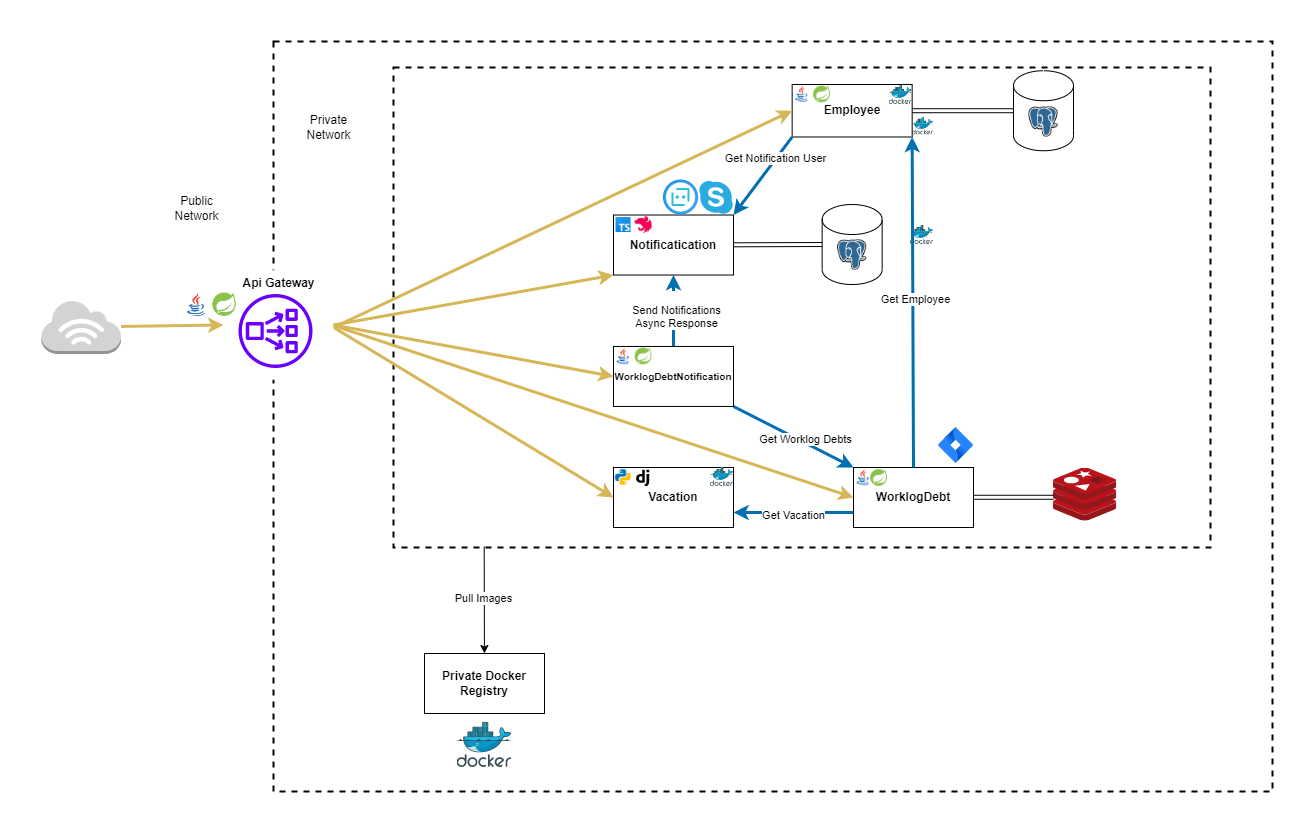

The diagram above was exported from draw.io. Its source (the exported page's mxGraphModel, read from the mxfile embedded in the PNG):
<mxGraphModel dx="3154" dy="784" grid="1" gridSize="10" guides="1" tooltips="1" connect="1" arrows="1" fold="1" page="1" pageScale="1" pageWidth="1654" pageHeight="1169" math="0" shadow="0">
  <root>
    <mxCell id="0" />
    <mxCell id="1" parent="0" />
    <mxCell id="z0x8acqBzdwWFALFTKWF-64" value="" style="rounded=0;whiteSpace=wrap;html=1;fontStyle=1;fillColor=none;strokeWidth=2;dashed=1;" vertex="1" parent="1">
      <mxGeometry x="-260" y="14" width="999" height="750" as="geometry" />
    </mxCell>
    <mxCell id="z0x8acqBzdwWFALFTKWF-65" value="" style="rounded=0;whiteSpace=wrap;html=1;fontStyle=1;fillColor=none;strokeWidth=2;dashed=1;" vertex="1" parent="1">
      <mxGeometry x="-140" y="40" width="817" height="480" as="geometry" />
    </mxCell>
    <mxCell id="z0x8acqBzdwWFALFTKWF-66" style="edgeStyle=none;shape=link;html=1;entryX=0;entryY=0.5;entryDx=0;entryDy=0;entryPerimeter=0;startArrow=none;startFill=0;endArrow=none;endFill=0;strokeWidth=1;" edge="1" parent="1" source="z0x8acqBzdwWFALFTKWF-113" target="z0x8acqBzdwWFALFTKWF-79">
      <mxGeometry relative="1" as="geometry">
        <mxPoint x="488" y="389" as="sourcePoint" />
      </mxGeometry>
    </mxCell>
    <mxCell id="z0x8acqBzdwWFALFTKWF-71" style="edgeStyle=none;html=1;exitX=1;exitY=0.5;exitDx=0;exitDy=0;entryX=0;entryY=0.5;entryDx=0;entryDy=0;entryPerimeter=0;startArrow=none;startFill=0;endArrow=none;endFill=0;strokeWidth=1;shape=link;" edge="1" parent="1" source="z0x8acqBzdwWFALFTKWF-139" target="z0x8acqBzdwWFALFTKWF-77">
      <mxGeometry relative="1" as="geometry" />
    </mxCell>
    <mxCell id="z0x8acqBzdwWFALFTKWF-72" value="&lt;b&gt;Vacation&lt;/b&gt;" style="rounded=0;whiteSpace=wrap;html=1;" vertex="1" parent="1">
      <mxGeometry x="80" y="440" width="120" height="60" as="geometry" />
    </mxCell>
    <mxCell id="z0x8acqBzdwWFALFTKWF-73" style="edgeStyle=none;html=1;exitX=0.5;exitY=0;exitDx=0;exitDy=0;entryX=0.5;entryY=1;entryDx=0;entryDy=0;fillColor=#1ba1e2;strokeColor=#006EAF;strokeWidth=3;" edge="1" parent="1" source="z0x8acqBzdwWFALFTKWF-76" target="z0x8acqBzdwWFALFTKWF-113">
      <mxGeometry relative="1" as="geometry">
        <mxPoint x="311" y="297.5" as="targetPoint" />
      </mxGeometry>
    </mxCell>
    <mxCell id="z0x8acqBzdwWFALFTKWF-74" value="&lt;br&gt;Send Notifications&lt;br&gt;Async Response" style="edgeLabel;html=1;align=center;verticalAlign=middle;resizable=0;points=[];" vertex="1" connectable="0" parent="z0x8acqBzdwWFALFTKWF-73">
      <mxGeometry x="0.052" y="-2" relative="1" as="geometry">
        <mxPoint as="offset" />
      </mxGeometry>
    </mxCell>
    <mxCell id="z0x8acqBzdwWFALFTKWF-76" value="&lt;font size=&quot;1&quot; style=&quot;&quot;&gt;&lt;b style=&quot;&quot;&gt;WorklogDebtNotification&lt;/b&gt;&lt;/font&gt;" style="rounded=0;whiteSpace=wrap;html=1;" vertex="1" parent="1">
      <mxGeometry x="80" y="318.96" width="120" height="60" as="geometry" />
    </mxCell>
    <mxCell id="z0x8acqBzdwWFALFTKWF-77" value="" style="shape=cylinder3;whiteSpace=wrap;html=1;boundedLbl=1;backgroundOutline=1;size=15;" vertex="1" parent="1">
      <mxGeometry x="480" y="43.22999999999999" width="60" height="80" as="geometry" />
    </mxCell>
    <mxCell id="z0x8acqBzdwWFALFTKWF-79" value="" style="shape=cylinder3;whiteSpace=wrap;html=1;boundedLbl=1;backgroundOutline=1;size=15;" vertex="1" parent="1">
      <mxGeometry x="288.65999999999997" y="177" width="60" height="80" as="geometry" />
    </mxCell>
    <mxCell id="z0x8acqBzdwWFALFTKWF-80" style="edgeStyle=none;html=1;exitX=1;exitY=0.5;exitDx=0;exitDy=0;entryX=0;entryY=0.5;entryDx=0;entryDy=0;startArrow=none;startFill=0;endArrow=classic;endFill=1;strokeWidth=3;fillColor=#fff2cc;strokeColor=#d6b656;" edge="1" parent="1" source="z0x8acqBzdwWFALFTKWF-99" target="z0x8acqBzdwWFALFTKWF-76">
      <mxGeometry relative="1" as="geometry">
        <mxPoint x="-190" y="290" as="sourcePoint" />
      </mxGeometry>
    </mxCell>
    <mxCell id="z0x8acqBzdwWFALFTKWF-82" style="edgeStyle=none;html=1;exitX=1.003;exitY=0.523;exitDx=0;exitDy=0;entryX=0;entryY=0.5;entryDx=0;entryDy=0;startArrow=none;startFill=0;endArrow=classic;endFill=1;strokeWidth=3;fillColor=#fff2cc;strokeColor=#d6b656;exitPerimeter=0;" edge="1" parent="1" source="z0x8acqBzdwWFALFTKWF-99" target="z0x8acqBzdwWFALFTKWF-72">
      <mxGeometry relative="1" as="geometry">
        <mxPoint x="-190" y="290" as="sourcePoint" />
      </mxGeometry>
    </mxCell>
    <mxCell id="z0x8acqBzdwWFALFTKWF-93" value="" style="shape=image;verticalLabelPosition=bottom;labelBackgroundColor=#ffffff;verticalAlign=top;aspect=fixed;imageAspect=0;image=https://upload.wikimedia.org/wikipedia/commons/thumb/2/29/Postgresql_elephant.svg/1200px-Postgresql_elephant.svg.png;" vertex="1" parent="1">
      <mxGeometry x="495.46000000000004" y="79.47999999999999" width="29.07" height="30" as="geometry" />
    </mxCell>
    <mxCell id="z0x8acqBzdwWFALFTKWF-94" value="" style="shape=image;verticalLabelPosition=bottom;labelBackgroundColor=#ffffff;verticalAlign=top;aspect=fixed;imageAspect=0;image=https://upload.wikimedia.org/wikipedia/commons/thumb/2/29/Postgresql_elephant.svg/1200px-Postgresql_elephant.svg.png;" vertex="1" parent="1">
      <mxGeometry x="304.12" y="212.5" width="29.07" height="30" as="geometry" />
    </mxCell>
    <mxCell id="z0x8acqBzdwWFALFTKWF-97" style="edgeStyle=none;html=1;entryX=0;entryY=0.5;entryDx=0;entryDy=0;startArrow=none;startFill=0;endArrow=classic;endFill=1;strokeWidth=3;fillColor=#fff2cc;strokeColor=#d6b656;" edge="1" parent="1" source="z0x8acqBzdwWFALFTKWF-98" target="z0x8acqBzdwWFALFTKWF-99">
      <mxGeometry relative="1" as="geometry">
        <mxPoint x="-310" y="290" as="targetPoint" />
      </mxGeometry>
    </mxCell>
    <mxCell id="z0x8acqBzdwWFALFTKWF-98" value="" style="outlineConnect=0;dashed=0;verticalLabelPosition=bottom;verticalAlign=top;align=center;html=1;shape=mxgraph.aws3.internet_3;fillColor=#D2D3D3;gradientColor=none;strokeColor=#B266FF;strokeWidth=2;" vertex="1" parent="1">
      <mxGeometry x="-492" y="272.5" width="79.5" height="54" as="geometry" />
    </mxCell>
    <mxCell id="z0x8acqBzdwWFALFTKWF-99" value="" style="ellipse;whiteSpace=wrap;html=1;aspect=fixed;strokeWidth=0;strokeColor=none;" vertex="1" parent="1">
      <mxGeometry x="-310" y="242.5" width="110" height="110" as="geometry" />
    </mxCell>
    <mxCell id="z0x8acqBzdwWFALFTKWF-100" value="" style="outlineConnect=0;dashed=0;verticalLabelPosition=bottom;verticalAlign=top;align=center;html=1;fontSize=12;fontStyle=0;aspect=fixed;pointerEvents=1;shape=mxgraph.aws4.network_load_balancer;fillColor=#6a00ff;strokeColor=#3700CC;fontColor=#ffffff;" vertex="1" parent="1">
      <mxGeometry x="-295" y="266.5" width="74" height="74" as="geometry" />
    </mxCell>
    <mxCell id="z0x8acqBzdwWFALFTKWF-101" value="Public &lt;br&gt;Network" style="text;html=1;align=center;verticalAlign=middle;resizable=0;points=[];autosize=1;strokeColor=none;" vertex="1" parent="1">
      <mxGeometry x="-364" y="165" width="54" height="32" as="geometry" />
    </mxCell>
    <mxCell id="z0x8acqBzdwWFALFTKWF-102" value="Private&lt;br&gt;Network" style="text;html=1;align=center;verticalAlign=middle;resizable=0;points=[];autosize=1;strokeColor=none;" vertex="1" parent="1">
      <mxGeometry x="-232" y="84" width="54" height="32" as="geometry" />
    </mxCell>
    <mxCell id="z0x8acqBzdwWFALFTKWF-104" value="" style="aspect=fixed;html=1;points=[];align=center;image;fontSize=12;image=img/lib/mscae/Docker.svg;strokeColor=#000000;strokeWidth=0;fillColor=none;" vertex="1" parent="1">
      <mxGeometry x="416.88" y="440.5" width="23.12" height="18.96" as="geometry" />
    </mxCell>
    <mxCell id="z0x8acqBzdwWFALFTKWF-106" style="edgeStyle=none;html=1;entryX=0.111;entryY=0.998;entryDx=0;entryDy=0;entryPerimeter=0;startArrow=classic;startFill=1;endArrow=none;endFill=0;strokeWidth=1;" edge="1" parent="1" source="z0x8acqBzdwWFALFTKWF-108" target="z0x8acqBzdwWFALFTKWF-65">
      <mxGeometry relative="1" as="geometry" />
    </mxCell>
    <mxCell id="z0x8acqBzdwWFALFTKWF-107" value="Pull Images" style="edgeLabel;html=1;align=center;verticalAlign=middle;resizable=0;points=[];" vertex="1" connectable="0" parent="z0x8acqBzdwWFALFTKWF-106">
      <mxGeometry x="0.2059" relative="1" as="geometry">
        <mxPoint x="-1" y="9" as="offset" />
      </mxGeometry>
    </mxCell>
    <mxCell id="z0x8acqBzdwWFALFTKWF-108" value="&lt;b&gt;Private Docker Registry&lt;/b&gt;" style="rounded=0;whiteSpace=wrap;html=1;" vertex="1" parent="1">
      <mxGeometry x="-109" y="626" width="120" height="60" as="geometry" />
    </mxCell>
    <mxCell id="z0x8acqBzdwWFALFTKWF-109" value="" style="aspect=fixed;html=1;points=[];align=center;image;fontSize=12;image=img/lib/mscae/Docker.svg;strokeColor=#000000;strokeWidth=0;fillColor=none;" vertex="1" parent="1">
      <mxGeometry x="-76.43" y="695" width="54.85" height="44.98" as="geometry" />
    </mxCell>
    <mxCell id="z0x8acqBzdwWFALFTKWF-113" value="&lt;b&gt;Notificatication&lt;/b&gt;" style="rounded=0;whiteSpace=wrap;html=1;" vertex="1" parent="1">
      <mxGeometry x="80" y="187.52" width="120" height="60" as="geometry" />
    </mxCell>
    <mxCell id="z0x8acqBzdwWFALFTKWF-114" value="" style="aspect=fixed;html=1;points=[];align=center;image;fontSize=12;image=img/lib/mscae/Docker.svg;strokeColor=#000000;strokeWidth=0;fillColor=none;" vertex="1" parent="1">
      <mxGeometry x="378.65999999999997" y="89.99999999999999" width="21.34" height="17.5" as="geometry" />
    </mxCell>
    <mxCell id="z0x8acqBzdwWFALFTKWF-120" value="&lt;b&gt;Api Gateway&lt;/b&gt;" style="text;html=1;align=center;verticalAlign=middle;resizable=0;points=[];autosize=1;strokeColor=none;" vertex="1" parent="1">
      <mxGeometry x="-305.5" y="240.5" width="100" height="30" as="geometry" />
    </mxCell>
    <mxCell id="z0x8acqBzdwWFALFTKWF-124" value="" style="image;aspect=fixed;html=1;points=[];align=center;fontSize=12;image=img/lib/azure2/ai_machine_learning/Bot_Services.svg;" vertex="1" parent="1">
      <mxGeometry x="130.00000000000006" y="152.52" width="35" height="35" as="geometry" />
    </mxCell>
    <mxCell id="z0x8acqBzdwWFALFTKWF-126" value="&lt;font style=&quot;font-size: 12px;&quot;&gt;&lt;b&gt;WorklogDebt&lt;/b&gt;&lt;/font&gt;" style="rounded=0;whiteSpace=wrap;html=1;" vertex="1" parent="1">
      <mxGeometry x="320" y="440" width="120" height="60" as="geometry" />
    </mxCell>
    <mxCell id="z0x8acqBzdwWFALFTKWF-127" value="" style="aspect=fixed;html=1;points=[];align=center;image;fontSize=12;image=img/lib/mscae/Docker.svg;strokeColor=#000000;strokeWidth=0;fillColor=none;" vertex="1" parent="1">
      <mxGeometry x="176.88" y="440" width="23.12" height="18.96" as="geometry" />
    </mxCell>
    <mxCell id="z0x8acqBzdwWFALFTKWF-135" style="edgeStyle=none;html=1;entryX=0;entryY=0.5;entryDx=0;entryDy=0;startArrow=none;startFill=0;endArrow=classic;endFill=1;strokeWidth=3;fillColor=#fff2cc;strokeColor=#d6b656;" edge="1" parent="1" target="z0x8acqBzdwWFALFTKWF-126">
      <mxGeometry relative="1" as="geometry">
        <mxPoint x="-200" y="298" as="sourcePoint" />
        <mxPoint x="132" y="440" as="targetPoint" />
      </mxGeometry>
    </mxCell>
    <mxCell id="z0x8acqBzdwWFALFTKWF-139" value="&lt;font style=&quot;font-size: 12px;&quot;&gt;&lt;b&gt;Employee&lt;/b&gt;&lt;/font&gt;" style="rounded=0;whiteSpace=wrap;html=1;" vertex="1" parent="1">
      <mxGeometry x="258.65999999999997" y="56.980000000000004" width="120" height="52.5" as="geometry" />
    </mxCell>
    <mxCell id="z0x8acqBzdwWFALFTKWF-140" value="" style="aspect=fixed;html=1;points=[];align=center;image;fontSize=12;image=img/lib/mscae/Docker.svg;strokeColor=#000000;strokeWidth=0;fillColor=none;" vertex="1" parent="1">
      <mxGeometry x="376.88" y="198.04" width="23.12" height="18.96" as="geometry" />
    </mxCell>
    <mxCell id="z0x8acqBzdwWFALFTKWF-143" style="edgeStyle=none;html=1;fillColor=#1ba1e2;strokeColor=#006EAF;strokeWidth=3;entryX=1;entryY=1;entryDx=0;entryDy=0;exitX=0.5;exitY=0;exitDx=0;exitDy=0;" edge="1" parent="1" source="z0x8acqBzdwWFALFTKWF-126" target="z0x8acqBzdwWFALFTKWF-139">
      <mxGeometry relative="1" as="geometry">
        <mxPoint x="160" y="240" as="targetPoint" />
        <mxPoint x="120" y="327" as="sourcePoint" />
      </mxGeometry>
    </mxCell>
    <mxCell id="z0x8acqBzdwWFALFTKWF-144" value="Get Employee" style="edgeLabel;html=1;align=center;verticalAlign=middle;resizable=0;points=[];" vertex="1" connectable="0" parent="z0x8acqBzdwWFALFTKWF-143">
      <mxGeometry x="0.052" y="-2" relative="1" as="geometry">
        <mxPoint y="6" as="offset" />
      </mxGeometry>
    </mxCell>
    <mxCell id="z0x8acqBzdwWFALFTKWF-145" style="edgeStyle=none;html=1;exitX=0;exitY=0.75;exitDx=0;exitDy=0;fillColor=#1ba1e2;strokeColor=#006EAF;strokeWidth=3;entryX=1;entryY=0.75;entryDx=0;entryDy=0;" edge="1" parent="1" source="z0x8acqBzdwWFALFTKWF-126" target="z0x8acqBzdwWFALFTKWF-72">
      <mxGeometry relative="1" as="geometry">
        <mxPoint x="200" y="402" as="targetPoint" />
        <mxPoint x="200" y="320" as="sourcePoint" />
      </mxGeometry>
    </mxCell>
    <mxCell id="z0x8acqBzdwWFALFTKWF-146" value="Get Vacation" style="edgeLabel;html=1;align=center;verticalAlign=middle;resizable=0;points=[];" vertex="1" connectable="0" parent="z0x8acqBzdwWFALFTKWF-145">
      <mxGeometry x="0.052" y="-2" relative="1" as="geometry">
        <mxPoint x="2" y="4" as="offset" />
      </mxGeometry>
    </mxCell>
    <mxCell id="z0x8acqBzdwWFALFTKWF-147" style="edgeStyle=none;html=1;exitX=1;exitY=1;exitDx=0;exitDy=0;fillColor=#1ba1e2;strokeColor=#006EAF;strokeWidth=3;entryX=0;entryY=0;entryDx=0;entryDy=0;" edge="1" parent="1" source="z0x8acqBzdwWFALFTKWF-76" target="z0x8acqBzdwWFALFTKWF-126">
      <mxGeometry relative="1" as="geometry">
        <mxPoint x="210" y="327" as="targetPoint" />
        <mxPoint x="250" y="180" as="sourcePoint" />
      </mxGeometry>
    </mxCell>
    <mxCell id="z0x8acqBzdwWFALFTKWF-148" value="Get Worklog Debts" style="edgeLabel;html=1;align=center;verticalAlign=middle;resizable=0;points=[];" vertex="1" connectable="0" parent="z0x8acqBzdwWFALFTKWF-147">
      <mxGeometry x="0.052" y="-2" relative="1" as="geometry">
        <mxPoint x="9" y="-2" as="offset" />
      </mxGeometry>
    </mxCell>
    <mxCell id="z0x8acqBzdwWFALFTKWF-150" value="" style="aspect=fixed;html=1;points=[];align=center;image;fontSize=12;image=img/lib/mscae/Docker.svg;strokeColor=#000000;strokeWidth=0;fillColor=none;" vertex="1" parent="1">
      <mxGeometry x="355.54" y="58.01999999999999" width="23.12" height="18.96" as="geometry" />
    </mxCell>
    <mxCell id="z0x8acqBzdwWFALFTKWF-152" style="edgeStyle=none;html=1;entryX=0;entryY=0.5;entryDx=0;entryDy=0;startArrow=none;startFill=0;endArrow=classic;endFill=1;strokeWidth=3;fillColor=#fff2cc;strokeColor=#d6b656;" edge="1" parent="1" target="z0x8acqBzdwWFALFTKWF-139">
      <mxGeometry relative="1" as="geometry">
        <mxPoint x="-200" y="300" as="sourcePoint" />
        <mxPoint x="58" y="472" as="targetPoint" />
      </mxGeometry>
    </mxCell>
    <mxCell id="z0x8acqBzdwWFALFTKWF-154" style="edgeStyle=none;html=1;exitX=0;exitY=1;exitDx=0;exitDy=0;fillColor=#1ba1e2;strokeColor=#006EAF;strokeWidth=3;entryX=1;entryY=0;entryDx=0;entryDy=0;" edge="1" parent="1" source="z0x8acqBzdwWFALFTKWF-139" target="z0x8acqBzdwWFALFTKWF-113">
      <mxGeometry relative="1" as="geometry">
        <mxPoint x="290" y="160" as="targetPoint" />
        <mxPoint x="190" y="170" as="sourcePoint" />
      </mxGeometry>
    </mxCell>
    <mxCell id="z0x8acqBzdwWFALFTKWF-155" value="Get Notification User" style="edgeLabel;html=1;align=center;verticalAlign=middle;resizable=0;points=[];" vertex="1" connectable="0" parent="z0x8acqBzdwWFALFTKWF-154">
      <mxGeometry x="0.052" y="-2" relative="1" as="geometry">
        <mxPoint x="15" y="-19" as="offset" />
      </mxGeometry>
    </mxCell>
    <mxCell id="z0x8acqBzdwWFALFTKWF-157" value="" style="image;image=img/lib/atlassian/Jira_Software_Logo.svg;html=1;" vertex="1" parent="1">
      <mxGeometry x="405" y="400" width="35" height="36" as="geometry" />
    </mxCell>
    <mxCell id="z0x8acqBzdwWFALFTKWF-158" value="" style="dashed=0;outlineConnect=0;html=1;align=center;labelPosition=center;verticalLabelPosition=bottom;verticalAlign=top;shape=mxgraph.weblogos.skype;fillColor=#2AACE2;strokeColor=none" vertex="1" parent="1">
      <mxGeometry x="165" y="152.51999999999998" width="35" height="35" as="geometry" />
    </mxCell>
    <mxCell id="z0x8acqBzdwWFALFTKWF-163" value="" style="shape=image;verticalLabelPosition=bottom;verticalAlign=top;imageAspect=0;aspect=fixed;image=data:image/png,(base64 omitted: 1648 chars)" vertex="1" parent="1">
      <mxGeometry x="80" y="187.52" width="20" height="20" as="geometry" />
    </mxCell>
    <mxCell id="z0x8acqBzdwWFALFTKWF-164" value="" style="shape=image;verticalLabelPosition=bottom;verticalAlign=top;imageAspect=0;aspect=fixed;image=data:image/png,(base64 omitted: 1472 chars)" vertex="1" parent="1">
      <mxGeometry x="100" y="187.52" width="20" height="20" as="geometry" />
    </mxCell>
    <mxCell id="z0x8acqBzdwWFALFTKWF-165" value="" style="shape=image;verticalLabelPosition=bottom;verticalAlign=top;imageAspect=0;aspect=fixed;image=data:image/png,(base64 omitted: 2008 chars)" vertex="1" parent="1">
      <mxGeometry x="320" y="440" width="20" height="20" as="geometry" />
    </mxCell>
    <mxCell id="z0x8acqBzdwWFALFTKWF-166" value="" style="shape=image;verticalLabelPosition=bottom;verticalAlign=top;imageAspect=0;aspect=fixed;image=data:image/png,(base64 omitted: 1844 chars)" vertex="1" parent="1">
      <mxGeometry x="335.54" y="440.5" width="20" height="20" as="geometry" />
    </mxCell>
    <mxCell id="z0x8acqBzdwWFALFTKWF-168" value="" style="shape=image;verticalLabelPosition=bottom;verticalAlign=top;imageAspect=0;aspect=fixed;image=data:image/png,(base64 omitted: 2008 chars)" vertex="1" parent="1">
      <mxGeometry x="258.5" y="56.499999999999964" width="20" height="20" as="geometry" />
    </mxCell>
    <mxCell id="z0x8acqBzdwWFALFTKWF-169" value="" style="shape=image;verticalLabelPosition=bottom;verticalAlign=top;imageAspect=0;aspect=fixed;image=data:image/png,(base64 omitted: 1844 chars)" vertex="1" parent="1">
      <mxGeometry x="278.5" y="56.97999999999996" width="20" height="20" as="geometry" />
    </mxCell>
    <mxCell id="z0x8acqBzdwWFALFTKWF-170" value="" style="shape=image;verticalLabelPosition=bottom;verticalAlign=top;imageAspect=0;aspect=fixed;image=data:image/png,(base64 omitted: 2008 chars)" vertex="1" parent="1">
      <mxGeometry x="80" y="318.96" width="20" height="20" as="geometry" />
    </mxCell>
    <mxCell id="z0x8acqBzdwWFALFTKWF-171" value="" style="shape=image;verticalLabelPosition=bottom;verticalAlign=top;imageAspect=0;aspect=fixed;image=data:image/png,(base64 omitted: 1844 chars)" vertex="1" parent="1">
      <mxGeometry x="100" y="318.96" width="20" height="20" as="geometry" />
    </mxCell>
    <mxCell id="z0x8acqBzdwWFALFTKWF-179" style="edgeStyle=none;html=1;entryX=0;entryY=1;entryDx=0;entryDy=0;startArrow=none;startFill=0;endArrow=classic;endFill=1;strokeWidth=3;fillColor=#fff2cc;strokeColor=#d6b656;exitX=1;exitY=0.5;exitDx=0;exitDy=0;" edge="1" parent="1" source="z0x8acqBzdwWFALFTKWF-99" target="z0x8acqBzdwWFALFTKWF-113">
      <mxGeometry relative="1" as="geometry">
        <mxPoint x="-199" y="261.75" as="sourcePoint" />
        <mxPoint x="281" y="184.75" as="targetPoint" />
      </mxGeometry>
    </mxCell>
    <mxCell id="z0x8acqBzdwWFALFTKWF-182" value="" style="image;sketch=0;aspect=fixed;html=1;points=[];align=center;fontSize=12;image=img/lib/mscae/Cache_Redis_Product.svg;" vertex="1" parent="1">
      <mxGeometry x="519.9999999999999" y="440.5" width="63.24" height="53.12" as="geometry" />
    </mxCell>
    <mxCell id="z0x8acqBzdwWFALFTKWF-183" style="edgeStyle=none;html=1;startArrow=none;startFill=0;endArrow=none;endFill=0;strokeWidth=1;shape=link;" edge="1" parent="1">
      <mxGeometry relative="1" as="geometry">
        <mxPoint x="440" y="469.76" as="sourcePoint" />
        <mxPoint x="520" y="469.76" as="targetPoint" />
      </mxGeometry>
    </mxCell>
    <mxCell id="z0x8acqBzdwWFALFTKWF-187" value="" style="shape=image;verticalLabelPosition=bottom;verticalAlign=top;imageAspect=0;aspect=fixed;image=data:image/png,(base64 omitted: 1164 chars);movable=1;resizable=1;rotatable=1;deletable=1;editable=1;locked=0;connectable=1;" vertex="1" parent="1">
      <mxGeometry x="80" y="440" width="20" height="20" as="geometry" />
    </mxCell>
    <mxCell id="z0x8acqBzdwWFALFTKWF-188" value="" style="shape=image;verticalLabelPosition=bottom;verticalAlign=top;imageAspect=0;aspect=fixed;image=data:image/svg+xml,(base64 omitted: 988 chars)" vertex="1" parent="1">
      <mxGeometry x="99.5" y="440" width="21" height="21" as="geometry" />
    </mxCell>
    <mxCell id="z0x8acqBzdwWFALFTKWF-189" value="" style="shape=image;verticalLabelPosition=bottom;verticalAlign=top;imageAspect=0;aspect=fixed;image=data:image/png,(base64 omitted: 1844 chars)" vertex="1" parent="1">
      <mxGeometry x="-323" y="263.25" width="28" height="28" as="geometry" />
    </mxCell>
    <mxCell id="z0x8acqBzdwWFALFTKWF-190" value="" style="shape=image;verticalLabelPosition=bottom;verticalAlign=top;imageAspect=0;aspect=fixed;image=data:image/png,(base64 omitted: 2008 chars)" vertex="1" parent="1">
      <mxGeometry x="-351" y="263.25" width="28" height="28" as="geometry" />
    </mxCell>
  </root>
</mxGraphModel>